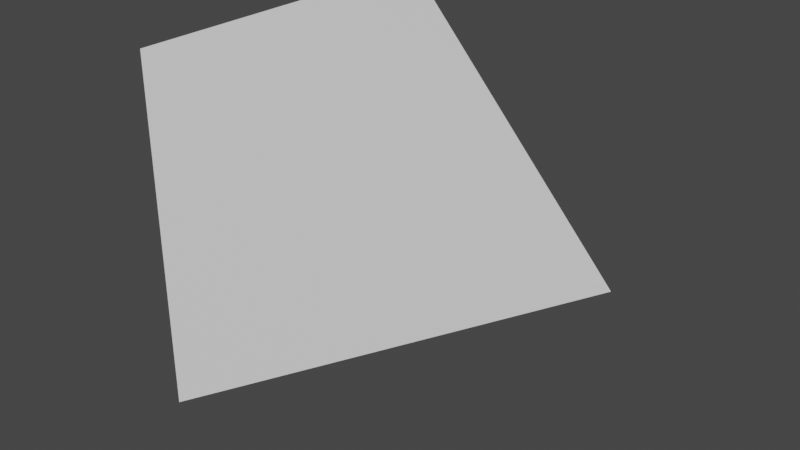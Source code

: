 # Source: 01_single_bone_rotate_z_right.blend  (saved by Blender 3.0.42; exported with 4.5.12 LTS)
import bpy
from mathutils import Matrix  # noqa: F401  (used for matrix-valued properties, if any)

bpy.ops.wm.read_factory_settings(use_empty=True)
scene = bpy.context.scene
scene.name = 'Scene'

# ---- collections
col_collection = bpy.data.collections.new('Collection'); scene.collection.children.link(col_collection)

# ---- materials (node trees are filled in below, after node groups)
mat_material_001 = bpy.data.materials.new('Material.001')
mat_material_001.use_transparent_shadow = False

# ---- material node trees
mat_material_001.use_nodes = True; mat_material_001.node_tree.nodes.clear()
_N = mat_material_001.node_tree.nodes; _L = mat_material_001.node_tree.links
n0 = _N.new('ShaderNodeBsdfPrincipled'); n0.name = 'Principled BSDF'; n0.location = (10, 300)
n0.distribution = 'GGX'
n0.subsurface_method = 'BURLEY'
n0.inputs[3].default_value = 1.45
n0.inputs[27].default_value = (0.0, 0.0, 0.0, 1.0)
n0.inputs[28].default_value = 1.0
n1 = _N.new('ShaderNodeOutputMaterial'); n1.name = 'Material Output'; n1.location = (300, 300)
_L.new(n0.outputs[0], n1.inputs[0])
n1.is_active_output = True

# ---- world
world_world = bpy.data.worlds.new('World'); scene.world = world_world
world_world.use_nodes = True; world_world.node_tree.nodes.clear()
_N = world_world.node_tree.nodes; _L = world_world.node_tree.links
n0 = _N.new('ShaderNodeOutputWorld'); n0.name = 'World Output'; n0.location = (300, 300)
n1 = _N.new('ShaderNodeBackground'); n1.name = 'Background'; n1.location = (10, 300)
n1.inputs[0].default_value = (0.05088, 0.05088, 0.05088, 1.0)
_L.new(n1.outputs[0], n0.inputs[0])
n0.is_active_output = True
world_world.color = (0.05088, 0.05088, 0.05088)
world_world.use_sun_shadow = False
world_world.sun_shadow_jitter_overblur = 0.0

# ---- meshes
me_cube_001 = bpy.data.meshes.new('Cube.001')
me_cube_001.from_pydata([(0.9893, -0.0006383, 0.0), (-1.011, -1.001, -1.0), (-1.011, -1.001, 1.0), (-1.011, 0.9994, -1.0), (-1.011, 0.9994, 1.0)], [], [(2, 3, 1), (4, 0, 3), (3, 0, 1), (2, 0, 4), (0, 2, 1), (2, 4, 3)])
_uv = me_cube_001.uv_layers.new(name='UVMap')
_uv.uv.foreach_set('vector', [1.0, 0.0, 0.0, 1.0, 0.0, 0.0, 1.0, 0.0, 0.0, 1.0, 0.0, 0.0, 1.0, 0.0, 0.0, 1.0, 0.0, 0.0, 1.0, 0.0, 0.0, 1.0, 0.0, 0.0, 1.0, 0.0, 1.0, 1.0, 0.0, 1.0, 1.0, 0.0, 1.0, 1.0, 0.0, 1.0])
me_cube_001.materials.append(mat_material_001)
me_cube_001.use_remesh_fix_poles = True
me_cube_001.use_remesh_preserve_attributes = False
me_cube_001.update()
arm_armature = bpy.data.armatures.new('Armature')  # bones are not reproduced

# ---- objects
ob_cube = bpy.data.objects.new('Cube', me_cube_001)
ob_armature = bpy.data.objects.new('Armature', arm_armature)

# ---- transforms, parenting, visibility, modifiers, constraints
ob_cube.parent = ob_armature
ob_cube.location = (0.0, 0.0, 0.0)
_vg = ob_cube.vertex_groups.new(name='Bone')
_vg.add([0, 1, 2, 3, 4], 1.0, 'REPLACE')
_m = ob_cube.modifiers.new('Armature', 'ARMATURE')
_m.object = ob_armature
ob_armature.location = (0.0, 0.0, 0.0)

# ---- collection membership
col_collection.objects.link(ob_cube)
col_collection.objects.link(ob_armature)

# ---- scene / render settings (as saved in the file)
scene.frame_start = 0; scene.frame_end = 80; scene.frame_set(62)
scene.render.engine = 'BLENDER_EEVEE_NEXT'
scene.cycles.use_denoising = False
scene.cycles.samples = 128
scene.cycles.sampling_pattern = 'TABULATED_SOBOL'
scene.cycles.use_adaptive_sampling = False
scene.cycles.use_light_tree = False
scene.view_settings.view_transform = 'Filmic'
bpy.context.view_layer.update()

# ---- added for rendering (the .blend has no active camera and no usable light): camera, sun
cam_auto = bpy.data.cameras.new('AutoCamera')
cam_auto.lens = 50.0
cam_auto.sensor_width = 36.0
cam_auto.clip_end = 1000.0
ob_auto_camera = bpy.data.objects.new('AutoCamera', cam_auto)
scene.collection.objects.link(ob_auto_camera)
ob_auto_camera.location = (3.07807, -4.03064, 2.61636)
ob_auto_camera.rotation_euler = (1.09748, -7.21219e-08, 0.694738)
scene.camera = ob_auto_camera
light_auto_sun = bpy.data.lights.new('AutoSun', 'SUN')
light_auto_sun.energy = 3.0
light_auto_sun.angle = 0.0523599
ob_auto_sun = bpy.data.objects.new('AutoSun', light_auto_sun)
scene.collection.objects.link(ob_auto_sun)
ob_auto_sun.rotation_euler = (0.872665, 0.174533, 0.523599)
bpy.context.view_layer.update()
